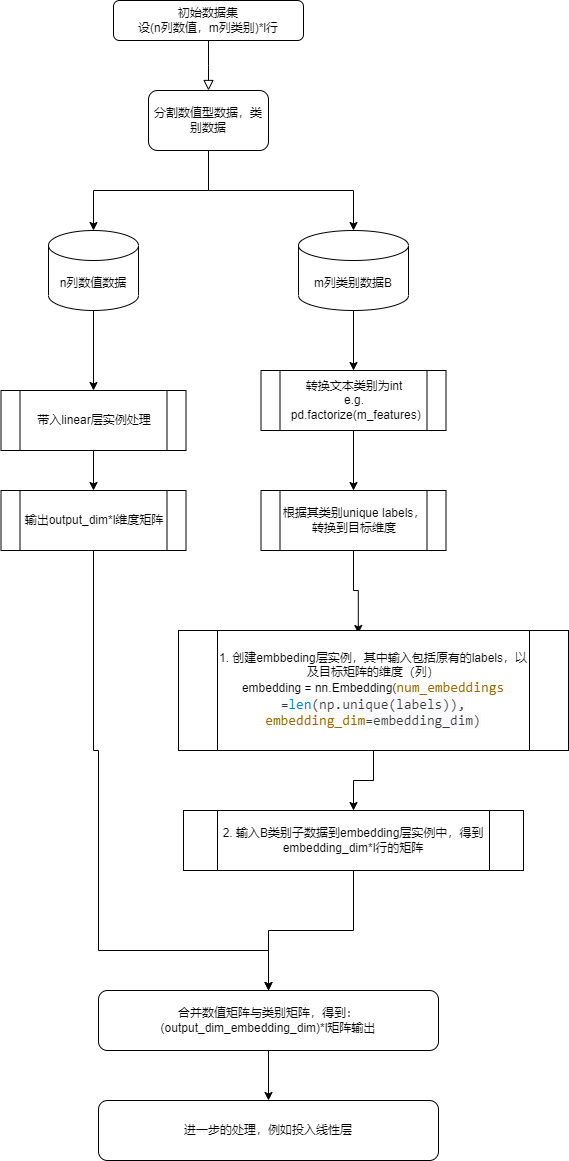

The diagram above was exported from draw.io. Its source (the exported page's mxGraphModel, read from the mxfile embedded in the PNG):
<mxGraphModel dx="1101" dy="785" grid="1" gridSize="10" guides="1" tooltips="1" connect="1" arrows="1" fold="1" page="1" pageScale="1" pageWidth="827" pageHeight="1169" math="0" shadow="0">
  <root>
    <mxCell id="WIyWlLk6GJQsqaUBKTNV-0" />
    <mxCell id="WIyWlLk6GJQsqaUBKTNV-1" parent="WIyWlLk6GJQsqaUBKTNV-0" />
    <mxCell id="WIyWlLk6GJQsqaUBKTNV-2" value="" style="rounded=0;html=1;jettySize=auto;orthogonalLoop=1;fontSize=11;endArrow=block;endFill=0;endSize=8;strokeWidth=1;shadow=0;labelBackgroundColor=none;edgeStyle=orthogonalEdgeStyle;" parent="WIyWlLk6GJQsqaUBKTNV-1" source="WIyWlLk6GJQsqaUBKTNV-3" edge="1">
      <mxGeometry relative="1" as="geometry">
        <mxPoint x="220" y="170" as="targetPoint" />
      </mxGeometry>
    </mxCell>
    <mxCell id="WIyWlLk6GJQsqaUBKTNV-3" value="初始数据集&lt;br&gt;设(n列数值，m列类别)*l行" style="rounded=1;whiteSpace=wrap;html=1;fontSize=12;glass=0;strokeWidth=1;shadow=0;" parent="WIyWlLk6GJQsqaUBKTNV-1" vertex="1">
      <mxGeometry x="125" y="80" width="190" height="40" as="geometry" />
    </mxCell>
    <mxCell id="zMRqnHVqm3YFWk9fRIr6-3" style="edgeStyle=orthogonalEdgeStyle;rounded=0;orthogonalLoop=1;jettySize=auto;html=1;exitX=0.5;exitY=1;exitDx=0;exitDy=0;entryX=0.5;entryY=0;entryDx=0;entryDy=0;entryPerimeter=0;" parent="WIyWlLk6GJQsqaUBKTNV-1" source="zMRqnHVqm3YFWk9fRIr6-0" target="zMRqnHVqm3YFWk9fRIr6-2" edge="1">
      <mxGeometry relative="1" as="geometry" />
    </mxCell>
    <mxCell id="zMRqnHVqm3YFWk9fRIr6-5" style="edgeStyle=orthogonalEdgeStyle;rounded=0;orthogonalLoop=1;jettySize=auto;html=1;exitX=0.5;exitY=1;exitDx=0;exitDy=0;" parent="WIyWlLk6GJQsqaUBKTNV-1" source="zMRqnHVqm3YFWk9fRIr6-0" target="zMRqnHVqm3YFWk9fRIr6-4" edge="1">
      <mxGeometry relative="1" as="geometry" />
    </mxCell>
    <mxCell id="zMRqnHVqm3YFWk9fRIr6-0" value="分割数值型数据，类别数据" style="rounded=1;whiteSpace=wrap;html=1;" parent="WIyWlLk6GJQsqaUBKTNV-1" vertex="1">
      <mxGeometry x="160" y="170" width="120" height="60" as="geometry" />
    </mxCell>
    <mxCell id="zMRqnHVqm3YFWk9fRIr6-8" style="edgeStyle=orthogonalEdgeStyle;rounded=0;orthogonalLoop=1;jettySize=auto;html=1;entryX=0.5;entryY=0;entryDx=0;entryDy=0;" parent="WIyWlLk6GJQsqaUBKTNV-1" source="zMRqnHVqm3YFWk9fRIr6-1" target="zMRqnHVqm3YFWk9fRIr6-7" edge="1">
      <mxGeometry relative="1" as="geometry" />
    </mxCell>
    <mxCell id="zMRqnHVqm3YFWk9fRIr6-1" value="转换文本类别为int &lt;br&gt;e.g.&lt;br&gt;&amp;nbsp;pd.factorize(m_features)" style="shape=process;whiteSpace=wrap;html=1;backgroundOutline=1;" parent="WIyWlLk6GJQsqaUBKTNV-1" vertex="1">
      <mxGeometry x="272.5" y="450" width="185" height="60" as="geometry" />
    </mxCell>
    <mxCell id="zMRqnHVqm3YFWk9fRIr6-6" style="edgeStyle=orthogonalEdgeStyle;rounded=0;orthogonalLoop=1;jettySize=auto;html=1;exitX=0.5;exitY=1;exitDx=0;exitDy=0;exitPerimeter=0;" parent="WIyWlLk6GJQsqaUBKTNV-1" source="zMRqnHVqm3YFWk9fRIr6-2" target="zMRqnHVqm3YFWk9fRIr6-1" edge="1">
      <mxGeometry relative="1" as="geometry" />
    </mxCell>
    <mxCell id="zMRqnHVqm3YFWk9fRIr6-2" value="m列类别数据B" style="shape=cylinder3;whiteSpace=wrap;html=1;boundedLbl=1;backgroundOutline=1;size=15;" parent="WIyWlLk6GJQsqaUBKTNV-1" vertex="1">
      <mxGeometry x="310" y="310" width="110" height="80" as="geometry" />
    </mxCell>
    <mxCell id="zMRqnHVqm3YFWk9fRIr6-14" style="edgeStyle=orthogonalEdgeStyle;rounded=0;orthogonalLoop=1;jettySize=auto;html=1;exitX=0.5;exitY=1;exitDx=0;exitDy=0;exitPerimeter=0;" parent="WIyWlLk6GJQsqaUBKTNV-1" source="zMRqnHVqm3YFWk9fRIr6-4" target="zMRqnHVqm3YFWk9fRIr6-13" edge="1">
      <mxGeometry relative="1" as="geometry" />
    </mxCell>
    <mxCell id="zMRqnHVqm3YFWk9fRIr6-4" value="n列数值数据" style="shape=cylinder3;whiteSpace=wrap;html=1;boundedLbl=1;backgroundOutline=1;size=15;" parent="WIyWlLk6GJQsqaUBKTNV-1" vertex="1">
      <mxGeometry x="60" y="310" width="90" height="80" as="geometry" />
    </mxCell>
    <mxCell id="zMRqnHVqm3YFWk9fRIr6-10" style="edgeStyle=orthogonalEdgeStyle;rounded=0;orthogonalLoop=1;jettySize=auto;html=1;entryX=0.461;entryY=0.025;entryDx=0;entryDy=0;entryPerimeter=0;" parent="WIyWlLk6GJQsqaUBKTNV-1" source="zMRqnHVqm3YFWk9fRIr6-7" target="zMRqnHVqm3YFWk9fRIr6-9" edge="1">
      <mxGeometry relative="1" as="geometry" />
    </mxCell>
    <mxCell id="zMRqnHVqm3YFWk9fRIr6-7" value="根据其类别unique labels，转换到目标维度&lt;br&gt;" style="shape=process;whiteSpace=wrap;html=1;backgroundOutline=1;" parent="WIyWlLk6GJQsqaUBKTNV-1" vertex="1">
      <mxGeometry x="272.5" y="570" width="185" height="60" as="geometry" />
    </mxCell>
    <mxCell id="zMRqnHVqm3YFWk9fRIr6-12" style="edgeStyle=orthogonalEdgeStyle;rounded=0;orthogonalLoop=1;jettySize=auto;html=1;" parent="WIyWlLk6GJQsqaUBKTNV-1" source="zMRqnHVqm3YFWk9fRIr6-9" target="zMRqnHVqm3YFWk9fRIr6-11" edge="1">
      <mxGeometry relative="1" as="geometry" />
    </mxCell>
    <mxCell id="zMRqnHVqm3YFWk9fRIr6-9" value="1. 创建embbeding层实例，其中输入包括原有的labels，以及目标矩阵的维度（列）&lt;br&gt;embedding = nn.Embedding(&lt;span style=&quot;font-family: Consolas, &amp;quot;Courier New&amp;quot;, monospace; font-size: 14px; color: rgb(152, 104, 1);&quot;&gt;num_embeddings&lt;br&gt;&lt;/span&gt;&lt;span style=&quot;background-color: rgb(250, 250, 250); color: rgb(56, 58, 66); font-family: Consolas, &amp;quot;Courier New&amp;quot;, monospace; font-size: 14px;&quot;&gt;=&lt;/span&gt;&lt;span style=&quot;font-family: Consolas, &amp;quot;Courier New&amp;quot;, monospace; font-size: 14px; color: rgb(1, 132, 188);&quot;&gt;len&lt;/span&gt;&lt;span style=&quot;background-color: rgb(250, 250, 250); color: rgb(56, 58, 66); font-family: Consolas, &amp;quot;Courier New&amp;quot;, monospace; font-size: 14px;&quot;&gt;(np.unique(labels)), &lt;/span&gt;&lt;span style=&quot;font-family: Consolas, &amp;quot;Courier New&amp;quot;, monospace; font-size: 14px; color: rgb(152, 104, 1);&quot;&gt;embedding_dim&lt;/span&gt;&lt;span style=&quot;background-color: rgb(250, 250, 250); color: rgb(56, 58, 66); font-family: Consolas, &amp;quot;Courier New&amp;quot;, monospace; font-size: 14px;&quot;&gt;=embedding_dim)&lt;/span&gt;" style="shape=process;whiteSpace=wrap;html=1;backgroundOutline=1;" parent="WIyWlLk6GJQsqaUBKTNV-1" vertex="1">
      <mxGeometry x="190" y="710" width="390" height="120" as="geometry" />
    </mxCell>
    <mxCell id="zMRqnHVqm3YFWk9fRIr6-20" style="edgeStyle=orthogonalEdgeStyle;rounded=0;orthogonalLoop=1;jettySize=auto;html=1;" parent="WIyWlLk6GJQsqaUBKTNV-1" source="zMRqnHVqm3YFWk9fRIr6-11" target="zMRqnHVqm3YFWk9fRIr6-17" edge="1">
      <mxGeometry relative="1" as="geometry" />
    </mxCell>
    <mxCell id="zMRqnHVqm3YFWk9fRIr6-11" value="2. 输入B类别子数据到embedding层实例中，得到embedding_dim*l行的矩阵" style="shape=process;whiteSpace=wrap;html=1;backgroundOutline=1;" parent="WIyWlLk6GJQsqaUBKTNV-1" vertex="1">
      <mxGeometry x="195" y="890" width="340" height="60" as="geometry" />
    </mxCell>
    <mxCell id="zMRqnHVqm3YFWk9fRIr6-16" style="edgeStyle=orthogonalEdgeStyle;rounded=0;orthogonalLoop=1;jettySize=auto;html=1;exitX=0.5;exitY=1;exitDx=0;exitDy=0;" parent="WIyWlLk6GJQsqaUBKTNV-1" source="zMRqnHVqm3YFWk9fRIr6-13" target="zMRqnHVqm3YFWk9fRIr6-15" edge="1">
      <mxGeometry relative="1" as="geometry" />
    </mxCell>
    <mxCell id="zMRqnHVqm3YFWk9fRIr6-13" value="带入linear层实例处理" style="shape=process;whiteSpace=wrap;html=1;backgroundOutline=1;" parent="WIyWlLk6GJQsqaUBKTNV-1" vertex="1">
      <mxGeometry x="12.5" y="470" width="185" height="60" as="geometry" />
    </mxCell>
    <mxCell id="zMRqnHVqm3YFWk9fRIr6-18" style="edgeStyle=orthogonalEdgeStyle;rounded=0;orthogonalLoop=1;jettySize=auto;html=1;exitX=0.5;exitY=1;exitDx=0;exitDy=0;entryX=0.5;entryY=0;entryDx=0;entryDy=0;" parent="WIyWlLk6GJQsqaUBKTNV-1" source="zMRqnHVqm3YFWk9fRIr6-15" target="zMRqnHVqm3YFWk9fRIr6-17" edge="1">
      <mxGeometry relative="1" as="geometry">
        <Array as="points">
          <mxPoint x="105" y="830" />
          <mxPoint x="110" y="830" />
          <mxPoint x="110" y="1030" />
        </Array>
      </mxGeometry>
    </mxCell>
    <mxCell id="zMRqnHVqm3YFWk9fRIr6-15" value="输出output_dim*l维度矩阵" style="shape=process;whiteSpace=wrap;html=1;backgroundOutline=1;" parent="WIyWlLk6GJQsqaUBKTNV-1" vertex="1">
      <mxGeometry x="12.5" y="570" width="185" height="60" as="geometry" />
    </mxCell>
    <mxCell id="zMRqnHVqm3YFWk9fRIr6-22" style="edgeStyle=orthogonalEdgeStyle;rounded=0;orthogonalLoop=1;jettySize=auto;html=1;exitX=0.5;exitY=1;exitDx=0;exitDy=0;" parent="WIyWlLk6GJQsqaUBKTNV-1" source="zMRqnHVqm3YFWk9fRIr6-17" target="zMRqnHVqm3YFWk9fRIr6-21" edge="1">
      <mxGeometry relative="1" as="geometry" />
    </mxCell>
    <mxCell id="zMRqnHVqm3YFWk9fRIr6-17" value="合并数值矩阵与类别矩阵，得到：(output_dim_embedding_dim)*l矩阵输出" style="rounded=1;whiteSpace=wrap;html=1;" parent="WIyWlLk6GJQsqaUBKTNV-1" vertex="1">
      <mxGeometry x="110" y="1070" width="340" height="60" as="geometry" />
    </mxCell>
    <mxCell id="zMRqnHVqm3YFWk9fRIr6-21" value="进一步的处理，例如投入线性层" style="rounded=1;whiteSpace=wrap;html=1;" parent="WIyWlLk6GJQsqaUBKTNV-1" vertex="1">
      <mxGeometry x="110" y="1180" width="340" height="60" as="geometry" />
    </mxCell>
  </root>
</mxGraphModel>